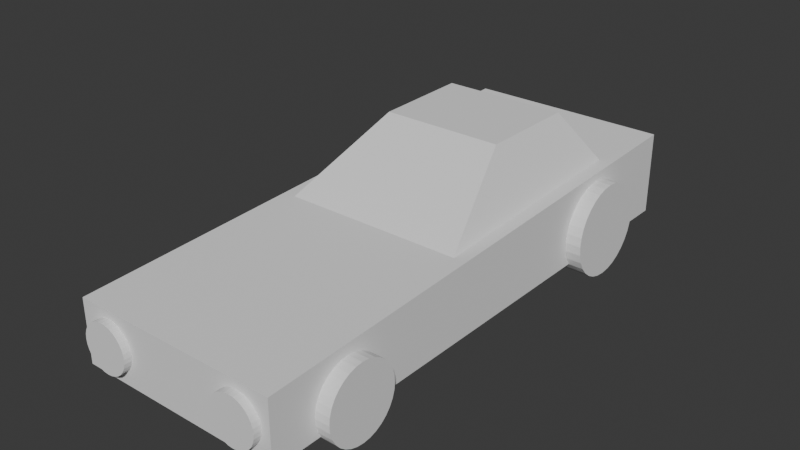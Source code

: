# Source: HammerCar1.blend  (saved by Blender 4.5.91; exported with 4.5.12 LTS)
import bpy
from mathutils import Matrix  # noqa: F401  (used for matrix-valued properties, if any)

bpy.ops.wm.read_factory_settings(use_empty=True)
scene = bpy.context.scene
scene.name = 'Scene'

# ---- collections
col_collection = bpy.data.collections.new('Collection'); scene.collection.children.link(col_collection)

# ---- world
world_world = bpy.data.worlds.new('World'); scene.world = world_world
world_world.use_nodes = True; world_world.node_tree.nodes.clear()
_N = world_world.node_tree.nodes; _L = world_world.node_tree.links
n0 = _N.new('ShaderNodeOutputWorld'); n0.name = 'World Output'; n0.location = (200, 100)
n1 = _N.new('ShaderNodeBackground'); n1.name = 'Background'; n1.location = (-200, 100)
n1.inputs[0].default_value = (0.05088, 0.05088, 0.05088, 1.0)
_L.new(n1.outputs[0], n0.inputs[0])
n0.is_active_output = True
world_world.color = (0.05088, 0.05088, 0.05088)
world_world.sun_shadow_jitter_overblur = 0.0

# ---- meshes
me_cube_001 = bpy.data.meshes.new('Cube.001')
me_cube_001.from_pydata([(-2.371, -6.491, -1.0), (-2.371, -6.491, 0.429), (-2.371, 5.781, -1.0), (-2.371, 5.781, 0.9336), (2.371, -6.491, -1.0), (2.371, -6.491, 0.429), (2.371, 5.781, -1.0), (2.371, 5.781, 0.9336)], [], [(0, 1, 3, 2), (2, 3, 7, 6), (6, 7, 5, 4), (4, 5, 1, 0), (2, 6, 4, 0), (7, 3, 1, 5)])
_uv = me_cube_001.uv_layers.new(name='UVMap')
_uv.uv.foreach_set('vector', [0.375, 0.0, 0.625, 0.0, 0.625, 0.25, 0.375, 0.25, 0.375, 0.25, 0.625, 0.25, 0.625, 0.5, 0.375, 0.5, 0.375, 0.5, 0.625, 0.5, 0.625, 0.75, 0.375, 0.75, 0.375, 0.75, 0.625, 0.75, 0.625, 1.0, 0.375, 1.0, 0.125, 0.5, 0.375, 0.5, 0.375, 0.75, 0.125, 0.75, 0.625, 0.5, 0.875, 0.5, 0.875, 0.75, 0.625, 0.75])
me_cube_001.use_mirror_x = True
me_cube_001.update()
me_cube_002 = bpy.data.meshes.new('Cube.002')
me_cube_002.from_pydata([(-2.151, -1.595, 0.6819), (-1.395, 0.8712, 2.197), (-2.124, 3.977, 0.9126), (-1.422, 3.104, 2.217), (2.151, -1.595, 0.6819), (1.395, 0.8712, 2.197), (2.124, 3.977, 0.9126), (1.422, 3.104, 2.217)], [], [(0, 1, 3, 2), (2, 3, 7, 6), (6, 7, 5, 4), (4, 5, 1, 0), (2, 6, 4, 0), (7, 3, 1, 5)])
_uv = me_cube_002.uv_layers.new(name='UVMap')
_uv.uv.foreach_set('vector', [0.375, 0.0, 0.625, 0.0, 0.625, 0.25, 0.375, 0.25, 0.375, 0.25, 0.625, 0.25, 0.625, 0.5, 0.375, 0.5, 0.375, 0.5, 0.625, 0.5, 0.625, 0.75, 0.375, 0.75, 0.375, 0.75, 0.625, 0.75, 0.625, 1.0, 0.375, 1.0, 0.125, 0.5, 0.375, 0.5, 0.375, 0.75, 0.125, 0.75, 0.625, 0.5, 0.875, 0.5, 0.875, 0.75, 0.625, 0.75])
me_cube_002.use_mirror_x = True
me_cube_002.update()
me_cylinder = bpy.data.meshes.new('Cylinder')
me_cylinder.from_pydata([(1.635, -6.318, 0.2542), (1.635, -6.663, 0.2542), (1.741, -6.318, 0.2438), (1.741, -6.663, 0.2438), (1.842, -6.318, 0.2131), (1.842, -6.663, 0.2131), (1.935, -6.318, 0.1632), (1.935, -6.663, 0.1632), (2.017, -6.318, 0.09612), (2.017, -6.663, 0.09612), (2.084, -6.318, 0.01434), (2.084, -6.663, 0.01434), (2.134, -6.318, -0.07897), (2.134, -6.663, -0.07897), (2.165, -6.318, -0.1802), (2.165, -6.663, -0.1802), (2.175, -6.318, -0.2855), (2.175, -6.663, -0.2855), (2.165, -6.318, -0.3908), (2.165, -6.663, -0.3908), (2.134, -6.318, -0.492), (2.134, -6.663, -0.492), (2.084, -6.318, -0.5854), (2.084, -6.663, -0.5854), (2.017, -6.318, -0.6671), (2.017, -6.663, -0.6671), (1.935, -6.318, -0.7343), (1.935, -6.663, -0.7343), (1.842, -6.318, -0.7841), (1.842, -6.663, -0.7841), (1.741, -6.318, -0.8149), (1.741, -6.663, -0.8149), (1.635, -6.318, -0.8252), (1.635, -6.663, -0.8252), (1.53, -6.318, -0.8149), (1.53, -6.663, -0.8149), (1.429, -6.318, -0.7841), (1.429, -6.663, -0.7841), (1.335, -6.318, -0.7343), (1.335, -6.663, -0.7343), (1.254, -6.318, -0.6671), (1.254, -6.663, -0.6671), (1.186, -6.318, -0.5854), (1.186, -6.663, -0.5854), (1.137, -6.318, -0.492), (1.137, -6.663, -0.492), (1.106, -6.318, -0.3908), (1.106, -6.663, -0.3908), (1.096, -6.318, -0.2855), (1.096, -6.663, -0.2855), (1.106, -6.318, -0.1802), (1.106, -6.663, -0.1802), (1.137, -6.318, -0.07897), (1.137, -6.663, -0.07897), (1.186, -6.318, 0.01434), (1.186, -6.663, 0.01434), (1.254, -6.318, 0.09612), (1.254, -6.663, 0.09612), (1.335, -6.318, 0.1632), (1.335, -6.663, 0.1632), (1.429, -6.318, 0.2131), (1.429, -6.663, 0.2131), (1.53, -6.318, 0.2438), (1.53, -6.663, 0.2438)], [], [(0, 1, 3, 2), (2, 3, 5, 4), (4, 5, 7, 6), (6, 7, 9, 8), (8, 9, 11, 10), (10, 11, 13, 12), (12, 13, 15, 14), (14, 15, 17, 16), (16, 17, 19, 18), (18, 19, 21, 20), (20, 21, 23, 22), (22, 23, 25, 24), (24, 25, 27, 26), (26, 27, 29, 28), (28, 29, 31, 30), (30, 31, 33, 32), (32, 33, 35, 34), (34, 35, 37, 36), (36, 37, 39, 38), (38, 39, 41, 40), (40, 41, 43, 42), (42, 43, 45, 44), (44, 45, 47, 46), (46, 47, 49, 48), (48, 49, 51, 50), (50, 51, 53, 52), (52, 53, 55, 54), (54, 55, 57, 56), (56, 57, 59, 58), (58, 59, 61, 60), (3, 1, 63, 61, 59, 57, 55, 53, 51, 49, 47, 45, 43, 41, 39, 37, 35, 33, 31, 29, 27, 25, 23, 21, 19, 17, 15, 13, 11, 9, 7, 5), (60, 61, 63, 62), (62, 63, 1, 0), (0, 2, 4, 6, 8, 10, 12, 14, 16, 18, 20, 22, 24, 26, 28, 30, 32, 34, 36, 38, 40, 42, 44, 46, 48, 50, 52, 54, 56, 58, 60, 62)])
_uv = me_cylinder.uv_layers.new(name='UVMap')
_uv.uv.foreach_set('vector', [1.0, 0.5, 1.0, 1.0, 0.9688, 1.0, 0.9688, 0.5, 0.9688, 0.5, 0.9688, 1.0, 0.9375, 1.0, 0.9375, 0.5, 0.9375, 0.5, 0.9375, 1.0, 0.9062, 1.0, 0.9062, 0.5, 0.9062, 0.5, 0.9062, 1.0, 0.875, 1.0, 0.875, 0.5, 0.875, 0.5, 0.875, 1.0, 0.8438, 1.0, 0.8438, 0.5, 0.8438, 0.5, 0.8438, 1.0, 0.8125, 1.0, 0.8125, 0.5, 0.8125, 0.5, 0.8125, 1.0, 0.7812, 1.0, 0.7812, 0.5, 0.7812, 0.5, 0.7812, 1.0, 0.75, 1.0, 0.75, 0.5, 0.75, 0.5, 0.75, 1.0, 0.7188, 1.0, 0.7188, 0.5, 0.7188, 0.5, 0.7188, 1.0, 0.6875, 1.0, 0.6875, 0.5, 0.6875, 0.5, 0.6875, 1.0, 0.6562, 1.0, 0.6562, 0.5, 0.6562, 0.5, 0.6562, 1.0, 0.625, 1.0, 0.625, 0.5, 0.625, 0.5, 0.625, 1.0, 0.5938, 1.0, 0.5938, 0.5, 0.5938, 0.5, 0.5938, 1.0, 0.5625, 1.0, 0.5625, 0.5, 0.5625, 0.5, 0.5625, 1.0, 0.5312, 1.0, 0.5312, 0.5, 0.5312, 0.5, 0.5312, 1.0, 0.5, 1.0, 0.5, 0.5, 0.5, 0.5, 0.5, 1.0, 0.4688, 1.0, 0.4688, 0.5, 0.4688, 0.5, 0.4688, 1.0, 0.4375, 1.0, 0.4375, 0.5, 0.4375, 0.5, 0.4375, 1.0, 0.4062, 1.0, 0.4062, 0.5, 0.4062, 0.5, 0.4062, 1.0, 0.375, 1.0, 0.375, 0.5, 0.375, 0.5, 0.375, 1.0, 0.3438, 1.0, 0.3438, 0.5, 0.3438, 0.5, 0.3438, 1.0, 0.3125, 1.0, 0.3125, 0.5, 0.3125, 0.5, 0.3125, 1.0, 0.2812, 1.0, 0.2812, 0.5, 0.2812, 0.5, 0.2812, 1.0, 0.25, 1.0, 0.25, 0.5, 0.25, 0.5, 0.25, 1.0, 0.2188, 1.0, 0.2188, 0.5, 0.2188, 0.5, 0.2188, 1.0, 0.1875, 1.0, 0.1875, 0.5, 0.1875, 0.5, 0.1875, 1.0, 0.1562, 1.0, 0.1562, 0.5, 0.1562, 0.5, 0.1562, 1.0, 0.125, 1.0, 0.125, 0.5, 0.125, 0.5, 0.125, 1.0, 0.09375, 1.0, 0.09375, 0.5, 0.09375, 0.5, 0.09375, 1.0, 0.0625, 1.0, 0.0625, 0.5, 0.2968, 0.4854, 0.25, 0.49, 0.2032, 0.4854, 0.1582, 0.4717, 0.1167, 0.4496, 0.08029, 0.4197, 0.05045, 0.3833, 0.02827, 0.3418, 0.01461, 0.2968, 0.01, 0.25, 0.01461, 0.2032, 0.02827, 0.1582, 0.05045, 0.1167, 0.08029, 0.08029, 0.1167, 0.05045, 0.1582, 0.02827, 0.2032, 0.01461, 0.25, 0.01, 0.2968, 0.01461, 0.3418, 0.02827, 0.3833, 0.05045, 0.4197, 0.08029, 0.4496, 0.1167, 0.4717, 0.1582, 0.4854, 0.2032, 0.49, 0.25, 0.4854, 0.2968, 0.4717, 0.3418, 0.4496, 0.3833, 0.4197, 0.4197, 0.3833, 0.4496, 0.3418, 0.4717, 0.0625, 0.5, 0.0625, 1.0, 0.03125, 1.0, 0.03125, 0.5, 0.03125, 0.5, 0.03125, 1.0, 0.0, 1.0, 0.0, 0.5, 0.75, 0.49, 0.7968, 0.4854, 0.8418, 0.4717, 0.8833, 0.4496, 0.9197, 0.4197, 0.9496, 0.3833, 0.9717, 0.3418, 0.9854, 0.2968, 0.99, 0.25, 0.9854, 0.2032, 0.9717, 0.1582, 0.9496, 0.1167, 0.9197, 0.08029, 0.8833, 0.05045, 0.8418, 0.02827, 0.7968, 0.01461, 0.75, 0.01, 0.7032, 0.01461, 0.6582, 0.02827, 0.6167, 0.05045, 0.5803, 0.08029, 0.5504, 0.1167, 0.5283, 0.1582, 0.5146, 0.2032, 0.51, 0.25, 0.5146, 0.2968, 0.5283, 0.3418, 0.5504, 0.3833, 0.5803, 0.4197, 0.6167, 0.4496, 0.6582, 0.4717, 0.7032, 0.4854])
me_cylinder.update()
me_cylinder_001 = bpy.data.meshes.new('Cylinder.001')
me_cylinder_001.from_pydata([(2.04, -3.81, -0.564), (2.695, -3.81, -0.564), (2.04, -3.826, -0.727), (2.695, -3.826, -0.727), (2.04, -3.874, -0.8837), (2.695, -3.874, -0.8837), (2.04, -3.951, -1.028), (2.695, -3.951, -1.028), (2.04, -4.055, -1.155), (2.695, -4.055, -1.155), (2.04, -4.181, -1.259), (2.695, -4.181, -1.259), (2.04, -4.326, -1.336), (2.695, -4.326, -1.336), (2.04, -4.482, -1.383), (2.695, -4.482, -1.383), (2.04, -4.645, -1.399), (2.695, -4.645, -1.399), (2.04, -4.808, -1.383), (2.695, -4.808, -1.383), (2.04, -4.965, -1.336), (2.695, -4.965, -1.336), (2.04, -5.109, -1.259), (2.695, -5.109, -1.259), (2.04, -5.236, -1.155), (2.695, -5.236, -1.155), (2.04, -5.34, -1.028), (2.695, -5.34, -1.028), (2.04, -5.417, -0.8837), (2.695, -5.417, -0.8837), (2.04, -5.465, -0.727), (2.695, -5.465, -0.727), (2.04, -5.481, -0.564), (2.695, -5.481, -0.564), (2.04, -5.465, -0.4011), (2.695, -5.465, -0.4011), (2.04, -5.417, -0.2443), (2.695, -5.417, -0.2443), (2.04, -5.34, -0.09992), (2.695, -5.34, -0.09992), (2.04, -5.236, 0.02667), (2.695, -5.236, 0.02667), (2.04, -5.109, 0.1306), (2.695, -5.109, 0.1306), (2.04, -4.965, 0.2077), (2.695, -4.965, 0.2077), (2.04, -4.808, 0.2553), (2.695, -4.808, 0.2553), (2.04, -4.645, 0.2713), (2.695, -4.645, 0.2713), (2.04, -4.482, 0.2553), (2.695, -4.482, 0.2553), (2.04, -4.326, 0.2077), (2.695, -4.326, 0.2077), (2.04, -4.181, 0.1306), (2.695, -4.181, 0.1306), (2.04, -4.055, 0.02667), (2.695, -4.055, 0.02667), (2.04, -3.951, -0.09992), (2.695, -3.951, -0.09992), (2.04, -3.874, -0.2443), (2.695, -3.874, -0.2443), (2.04, -3.826, -0.4011), (2.695, -3.826, -0.4011), (2.012, 4.349, -0.4089), (2.723, 4.349, -0.4089), (2.012, 4.329, -0.6173), (2.723, 4.329, -0.6173), (2.012, 4.268, -0.8177), (2.723, 4.268, -0.8177), (2.012, 4.169, -1.002), (2.723, 4.169, -1.002), (2.012, 4.036, -1.164), (2.723, 4.036, -1.164), (2.012, 3.874, -1.297), (2.723, 3.874, -1.297), (2.012, 3.69, -1.396), (2.723, 3.69, -1.396), (2.012, 3.489, -1.457), (2.723, 3.489, -1.457), (2.012, 3.281, -1.477), (2.723, 3.281, -1.477), (2.012, 3.072, -1.457), (2.723, 3.072, -1.457), (2.012, 2.872, -1.396), (2.723, 2.872, -1.396), (2.012, 2.687, -1.297), (2.723, 2.687, -1.297), (2.012, 2.525, -1.164), (2.723, 2.525, -1.164), (2.012, 2.392, -1.002), (2.723, 2.392, -1.002), (2.012, 2.294, -0.8177), (2.723, 2.294, -0.8177), (2.012, 2.233, -0.6173), (2.723, 2.233, -0.6173), (2.012, 2.212, -0.4089), (2.723, 2.212, -0.4089), (2.012, 2.233, -0.2004), (2.723, 2.233, -0.2004), (2.012, 2.294, 6.586e-06), (2.723, 2.294, 6.437e-06), (2.012, 2.392, 0.1847), (2.723, 2.392, 0.1847), (2.012, 2.525, 0.3466), (2.723, 2.525, 0.3466), (2.012, 2.687, 0.4795), (2.723, 2.687, 0.4795), (2.012, 2.872, 0.5782), (2.723, 2.872, 0.5782), (2.012, 3.072, 0.639), (2.723, 3.072, 0.639), (2.012, 3.281, 0.6596), (2.723, 3.281, 0.6596), (2.012, 3.489, 0.639), (2.723, 3.489, 0.639), (2.012, 3.69, 0.5782), (2.723, 3.69, 0.5782), (2.012, 3.874, 0.4795), (2.723, 3.874, 0.4795), (2.012, 4.036, 0.3466), (2.723, 4.036, 0.3466), (2.012, 4.169, 0.1847), (2.723, 4.169, 0.1847), (2.012, 4.268, 6.586e-06), (2.723, 4.268, 6.437e-06), (2.012, 4.329, -0.2004), (2.723, 4.329, -0.2004)], [], [(0, 1, 3, 2), (2, 3, 5, 4), (4, 5, 7, 6), (6, 7, 9, 8), (8, 9, 11, 10), (10, 11, 13, 12), (12, 13, 15, 14), (14, 15, 17, 16), (16, 17, 19, 18), (18, 19, 21, 20), (20, 21, 23, 22), (22, 23, 25, 24), (24, 25, 27, 26), (26, 27, 29, 28), (28, 29, 31, 30), (30, 31, 33, 32), (32, 33, 35, 34), (34, 35, 37, 36), (36, 37, 39, 38), (38, 39, 41, 40), (40, 41, 43, 42), (42, 43, 45, 44), (44, 45, 47, 46), (46, 47, 49, 48), (48, 49, 51, 50), (50, 51, 53, 52), (52, 53, 55, 54), (54, 55, 57, 56), (56, 57, 59, 58), (58, 59, 61, 60), (3, 1, 63, 61, 59, 57, 55, 53, 51, 49, 47, 45, 43, 41, 39, 37, 35, 33, 31, 29, 27, 25, 23, 21, 19, 17, 15, 13, 11, 9, 7, 5), (60, 61, 63, 62), (62, 63, 1, 0), (0, 2, 4, 6, 8, 10, 12, 14, 16, 18, 20, 22, 24, 26, 28, 30, 32, 34, 36, 38, 40, 42, 44, 46, 48, 50, 52, 54, 56, 58, 60, 62), (64, 65, 67, 66), (66, 67, 69, 68), (68, 69, 71, 70), (70, 71, 73, 72), (72, 73, 75, 74), (74, 75, 77, 76), (76, 77, 79, 78), (78, 79, 81, 80), (80, 81, 83, 82), (82, 83, 85, 84), (84, 85, 87, 86), (86, 87, 89, 88), (88, 89, 91, 90), (90, 91, 93, 92), (92, 93, 95, 94), (94, 95, 97, 96), (96, 97, 99, 98), (98, 99, 101, 100), (100, 101, 103, 102), (102, 103, 105, 104), (104, 105, 107, 106), (106, 107, 109, 108), (108, 109, 111, 110), (110, 111, 113, 112), (112, 113, 115, 114), (114, 115, 117, 116), (116, 117, 119, 118), (118, 119, 121, 120), (120, 121, 123, 122), (122, 123, 125, 124), (67, 65, 127, 125, 123, 121, 119, 117, 115, 113, 111, 109, 107, 105, 103, 101, 99, 97, 95, 93, 91, 89, 87, 85, 83, 81, 79, 77, 75, 73, 71, 69), (124, 125, 127, 126), (126, 127, 65, 64), (64, 66, 68, 70, 72, 74, 76, 78, 80, 82, 84, 86, 88, 90, 92, 94, 96, 98, 100, 102, 104, 106, 108, 110, 112, 114, 116, 118, 120, 122, 124, 126)])
_uv = me_cylinder_001.uv_layers.new(name='UVMap')
_uv.uv.foreach_set('vector', [1.0, 0.5, 1.0, 1.0, 0.9688, 1.0, 0.9688, 0.5, 0.9688, 0.5, 0.9688, 1.0, 0.9375, 1.0, 0.9375, 0.5, 0.9375, 0.5, 0.9375, 1.0, 0.9062, 1.0, 0.9062, 0.5, 0.9062, 0.5, 0.9062, 1.0, 0.875, 1.0, 0.875, 0.5, 0.875, 0.5, 0.875, 1.0, 0.8438, 1.0, 0.8438, 0.5, 0.8438, 0.5, 0.8438, 1.0, 0.8125, 1.0, 0.8125, 0.5, 0.8125, 0.5, 0.8125, 1.0, 0.7812, 1.0, 0.7812, 0.5, 0.7812, 0.5, 0.7812, 1.0, 0.75, 1.0, 0.75, 0.5, 0.75, 0.5, 0.75, 1.0, 0.7188, 1.0, 0.7188, 0.5, 0.7188, 0.5, 0.7188, 1.0, 0.6875, 1.0, 0.6875, 0.5, 0.6875, 0.5, 0.6875, 1.0, 0.6562, 1.0, 0.6562, 0.5, 0.6562, 0.5, 0.6562, 1.0, 0.625, 1.0, 0.625, 0.5, 0.625, 0.5, 0.625, 1.0, 0.5938, 1.0, 0.5938, 0.5, 0.5938, 0.5, 0.5938, 1.0, 0.5625, 1.0, 0.5625, 0.5, 0.5625, 0.5, 0.5625, 1.0, 0.5312, 1.0, 0.5312, 0.5, 0.5312, 0.5, 0.5312, 1.0, 0.5, 1.0, 0.5, 0.5, 0.5, 0.5, 0.5, 1.0, 0.4688, 1.0, 0.4688, 0.5, 0.4688, 0.5, 0.4688, 1.0, 0.4375, 1.0, 0.4375, 0.5, 0.4375, 0.5, 0.4375, 1.0, 0.4062, 1.0, 0.4062, 0.5, 0.4062, 0.5, 0.4062, 1.0, 0.375, 1.0, 0.375, 0.5, 0.375, 0.5, 0.375, 1.0, 0.3438, 1.0, 0.3438, 0.5, 0.3438, 0.5, 0.3438, 1.0, 0.3125, 1.0, 0.3125, 0.5, 0.3125, 0.5, 0.3125, 1.0, 0.2812, 1.0, 0.2812, 0.5, 0.2812, 0.5, 0.2812, 1.0, 0.25, 1.0, 0.25, 0.5, 0.25, 0.5, 0.25, 1.0, 0.2188, 1.0, 0.2188, 0.5, 0.2188, 0.5, 0.2188, 1.0, 0.1875, 1.0, 0.1875, 0.5, 0.1875, 0.5, 0.1875, 1.0, 0.1562, 1.0, 0.1562, 0.5, 0.1562, 0.5, 0.1562, 1.0, 0.125, 1.0, 0.125, 0.5, 0.125, 0.5, 0.125, 1.0, 0.09375, 1.0, 0.09375, 0.5, 0.09375, 0.5, 0.09375, 1.0, 0.0625, 1.0, 0.0625, 0.5, 0.2968, 0.4854, 0.25, 0.49, 0.2032, 0.4854, 0.1582, 0.4717, 0.1167, 0.4496, 0.08029, 0.4197, 0.05045, 0.3833, 0.02827, 0.3418, 0.01461, 0.2968, 0.01, 0.25, 0.01461, 0.2032, 0.02827, 0.1582, 0.05045, 0.1167, 0.08029, 0.08029, 0.1167, 0.05045, 0.1582, 0.02827, 0.2032, 0.01461, 0.25, 0.01, 0.2968, 0.01461, 0.3418, 0.02827, 0.3833, 0.05045, 0.4197, 0.08029, 0.4496, 0.1167, 0.4717, 0.1582, 0.4854, 0.2032, 0.49, 0.25, 0.4854, 0.2968, 0.4717, 0.3418, 0.4496, 0.3833, 0.4197, 0.4197, 0.3833, 0.4496, 0.3418, 0.4717, 0.0625, 0.5, 0.0625, 1.0, 0.03125, 1.0, 0.03125, 0.5, 0.03125, 0.5, 0.03125, 1.0, 0.0, 1.0, 0.0, 0.5, 0.75, 0.49, 0.7968, 0.4854, 0.8418, 0.4717, 0.8833, 0.4496, 0.9197, 0.4197, 0.9496, 0.3833, 0.9717, 0.3418, 0.9854, 0.2968, 0.99, 0.25, 0.9854, 0.2032, 0.9717, 0.1582, 0.9496, 0.1167, 0.9197, 0.08029, 0.8833, 0.05045, 0.8418, 0.02827, 0.7968, 0.01461, 0.75, 0.01, 0.7032, 0.01461, 0.6582, 0.02827, 0.6167, 0.05045, 0.5803, 0.08029, 0.5504, 0.1167, 0.5283, 0.1582, 0.5146, 0.2032, 0.51, 0.25, 0.5146, 0.2968, 0.5283, 0.3418, 0.5504, 0.3833, 0.5803, 0.4197, 0.6167, 0.4496, 0.6582, 0.4717, 0.7032, 0.4854, 1.0, 0.5, 1.0, 1.0, 0.9688, 1.0, 0.9688, 0.5, 0.9688, 0.5, 0.9688, 1.0, 0.9375, 1.0, 0.9375, 0.5, 0.9375, 0.5, 0.9375, 1.0, 0.9062, 1.0, 0.9062, 0.5, 0.9062, 0.5, 0.9062, 1.0, 0.875, 1.0, 0.875, 0.5, 0.875, 0.5, 0.875, 1.0, 0.8438, 1.0, 0.8438, 0.5, 0.8438, 0.5, 0.8438, 1.0, 0.8125, 1.0, 0.8125, 0.5, 0.8125, 0.5, 0.8125, 1.0, 0.7812, 1.0, 0.7812, 0.5, 0.7812, 0.5, 0.7812, 1.0, 0.75, 1.0, 0.75, 0.5, 0.75, 0.5, 0.75, 1.0, 0.7188, 1.0, 0.7188, 0.5, 0.7188, 0.5, 0.7188, 1.0, 0.6875, 1.0, 0.6875, 0.5, 0.6875, 0.5, 0.6875, 1.0, 0.6562, 1.0, 0.6562, 0.5, 0.6562, 0.5, 0.6562, 1.0, 0.625, 1.0, 0.625, 0.5, 0.625, 0.5, 0.625, 1.0, 0.5938, 1.0, 0.5938, 0.5, 0.5938, 0.5, 0.5938, 1.0, 0.5625, 1.0, 0.5625, 0.5, 0.5625, 0.5, 0.5625, 1.0, 0.5312, 1.0, 0.5312, 0.5, 0.5312, 0.5, 0.5312, 1.0, 0.5, 1.0, 0.5, 0.5, 0.5, 0.5, 0.5, 1.0, 0.4688, 1.0, 0.4688, 0.5, 0.4688, 0.5, 0.4688, 1.0, 0.4375, 1.0, 0.4375, 0.5, 0.4375, 0.5, 0.4375, 1.0, 0.4062, 1.0, 0.4062, 0.5, 0.4062, 0.5, 0.4062, 1.0, 0.375, 1.0, 0.375, 0.5, 0.375, 0.5, 0.375, 1.0, 0.3438, 1.0, 0.3438, 0.5, 0.3438, 0.5, 0.3438, 1.0, 0.3125, 1.0, 0.3125, 0.5, 0.3125, 0.5, 0.3125, 1.0, 0.2812, 1.0, 0.2812, 0.5, 0.2812, 0.5, 0.2812, 1.0, 0.25, 1.0, 0.25, 0.5, 0.25, 0.5, 0.25, 1.0, 0.2188, 1.0, 0.2188, 0.5, 0.2188, 0.5, 0.2188, 1.0, 0.1875, 1.0, 0.1875, 0.5, 0.1875, 0.5, 0.1875, 1.0, 0.1562, 1.0, 0.1562, 0.5, 0.1562, 0.5, 0.1562, 1.0, 0.125, 1.0, 0.125, 0.5, 0.125, 0.5, 0.125, 1.0, 0.09375, 1.0, 0.09375, 0.5, 0.09375, 0.5, 0.09375, 1.0, 0.0625, 1.0, 0.0625, 0.5, 0.2968, 0.4854, 0.25, 0.49, 0.2032, 0.4854, 0.1582, 0.4717, 0.1167, 0.4496, 0.08029, 0.4197, 0.05045, 0.3833, 0.02827, 0.3418, 0.01461, 0.2968, 0.01, 0.25, 0.01461, 0.2032, 0.02827, 0.1582, 0.05045, 0.1167, 0.08029, 0.08029, 0.1167, 0.05045, 0.1582, 0.02827, 0.2032, 0.01461, 0.25, 0.01, 0.2968, 0.01461, 0.3418, 0.02827, 0.3833, 0.05045, 0.4197, 0.08029, 0.4496, 0.1167, 0.4717, 0.1582, 0.4854, 0.2032, 0.49, 0.25, 0.4854, 0.2968, 0.4717, 0.3418, 0.4496, 0.3833, 0.4197, 0.4197, 0.3833, 0.4496, 0.3418, 0.4717, 0.0625, 0.5, 0.0625, 1.0, 0.03125, 1.0, 0.03125, 0.5, 0.03125, 0.5, 0.03125, 1.0, 0.0, 1.0, 0.0, 0.5, 0.75, 0.49, 0.7968, 0.4854, 0.8418, 0.4717, 0.8833, 0.4496, 0.9197, 0.4197, 0.9496, 0.3833, 0.9717, 0.3418, 0.9854, 0.2968, 0.99, 0.25, 0.9854, 0.2032, 0.9717, 0.1582, 0.9496, 0.1167, 0.9197, 0.08029, 0.8833, 0.05045, 0.8418, 0.02827, 0.7968, 0.01461, 0.75, 0.01, 0.7032, 0.01461, 0.6582, 0.02827, 0.6167, 0.05045, 0.5803, 0.08029, 0.5504, 0.1167, 0.5283, 0.1582, 0.5146, 0.2032, 0.51, 0.25, 0.5146, 0.2968, 0.5283, 0.3418, 0.5504, 0.3833, 0.5803, 0.4197, 0.6167, 0.4496, 0.6582, 0.4717, 0.7032, 0.4854])
me_cylinder_001.update()

# ---- objects
ob_cube = bpy.data.objects.new('Cube', me_cube_001)
ob_cube_001 = bpy.data.objects.new('Cube.001', me_cube_002)
ob_cylinder = bpy.data.objects.new('Cylinder', me_cylinder)
ob_cylinder_001 = bpy.data.objects.new('Cylinder.001', me_cylinder_001)

# ---- transforms, parenting, visibility, modifiers, constraints
ob_cube.location = (0.0, 0.0, 0.0)
ob_cube.use_mesh_mirror_x = True
ob_cube_001.location = (0.0, 0.0, -0.177)
ob_cube_001.use_mesh_mirror_x = True
ob_cylinder.location = (0.0, 0.0, 0.0)
_m = ob_cylinder.modifiers.new('Mirror', 'MIRROR')
ob_cylinder_001.location = (0.0, 0.0, 0.0)
_m = ob_cylinder_001.modifiers.new('Mirror', 'MIRROR')

# ---- collection membership
col_collection.objects.link(ob_cube)
col_collection.objects.link(ob_cube_001)
col_collection.objects.link(ob_cylinder)
col_collection.objects.link(ob_cylinder_001)

# ---- scene / render settings (as saved in the file)
scene.frame_start = 1; scene.frame_end = 250; scene.frame_set(1)
scene.render.engine = 'BLENDER_EEVEE_NEXT'
bpy.context.view_layer.update()

# ---- added for rendering (the .blend has no active camera and no usable light): camera, sun
cam_auto = bpy.data.cameras.new('AutoCamera')
cam_auto.lens = 50.0
cam_auto.sensor_width = 36.0
cam_auto.clip_end = 1000.0
ob_auto_camera = bpy.data.objects.new('AutoCamera', cam_auto)
scene.collection.objects.link(ob_auto_camera)
ob_auto_camera.location = (12.9826, -16.0205, 10.6675)
ob_auto_camera.rotation_euler = (1.09748, -7.21219e-08, 0.694738)
scene.camera = ob_auto_camera
light_auto_sun = bpy.data.lights.new('AutoSun', 'SUN')
light_auto_sun.energy = 3.0
light_auto_sun.angle = 0.0523599
ob_auto_sun = bpy.data.objects.new('AutoSun', light_auto_sun)
scene.collection.objects.link(ob_auto_sun)
ob_auto_sun.rotation_euler = (0.872665, 0.174533, 0.523599)
bpy.context.view_layer.update()
